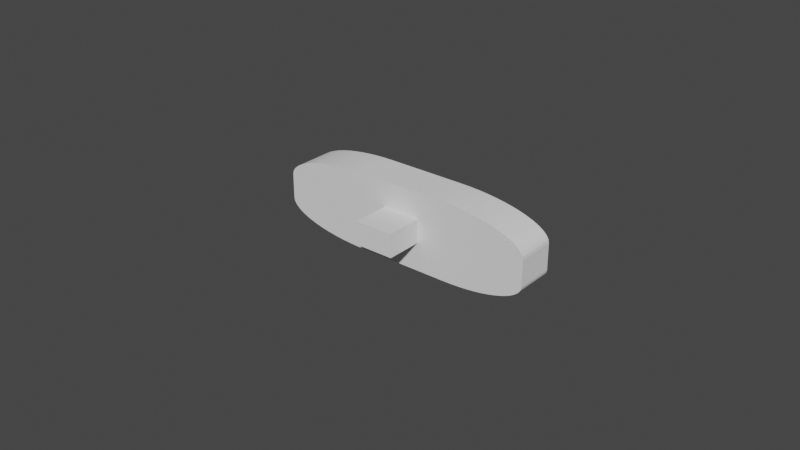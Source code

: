 # Source: Food_Bar_Ceiling_Cabinet_Handle.blend  (saved by Blender 2.93.21; exported with 4.5.12 LTS)
import bpy
from mathutils import Matrix  # noqa: F401  (used for matrix-valued properties, if any)

bpy.ops.wm.read_factory_settings(use_empty=True)
scene = bpy.context.scene
scene.name = 'Scene'

# ---- collections
col_collection = bpy.data.collections.new('Collection'); scene.collection.children.link(col_collection)

# ---- world
world_world = bpy.data.worlds.new('World'); scene.world = world_world
world_world.use_nodes = True; world_world.node_tree.nodes.clear()
_N = world_world.node_tree.nodes; _L = world_world.node_tree.links
n0 = _N.new('ShaderNodeOutputWorld'); n0.name = 'World Output'; n0.location = (300, 300)
n1 = _N.new('ShaderNodeBackground'); n1.name = 'Background'; n1.location = (10, 300)
n1.inputs[0].default_value = (0.05088, 0.05088, 0.05088, 1.0)
_L.new(n1.outputs[0], n0.inputs[0])
n0.is_active_output = True
world_world.color = (0.05088, 0.05088, 0.05088)
world_world.use_sun_shadow = False
world_world.sun_shadow_jitter_overblur = 0.0

# ---- meshes
me_cube_009 = bpy.data.meshes.new('Cube.009')
me_cube_009.from_pydata([(-0.005847, -0.01795, -0.003298), (-0.005847, -0.01795, 0.004323), (-0.005847, -0.005247, -0.003298), (-0.005847, -0.005247, 0.004323), (0.006853, -0.01795, -0.003298), (0.006853, -0.01795, 0.004323), (0.006853, -0.005247, -0.003298), (0.006853, -0.005247, 0.004323), (0.04308, -0.005782, 0.003699), (0.01226, -0.005782, 0.01276), (0.04291, -0.005782, 0.004647), (0.0424, -0.005782, 0.005584), (0.04157, -0.005782, 0.0065), (0.04041, -0.005782, 0.007386), (0.03895, -0.005782, 0.008232), (0.03719, -0.005782, 0.009028), (0.03516, -0.005782, 0.009765), (0.03288, -0.005782, 0.01044), (0.03037, -0.005782, 0.01103), (0.02767, -0.005782, 0.01155), (0.02479, -0.005782, 0.01198), (0.02178, -0.005782, 0.01232), (0.01866, -0.005782, 0.01257), (0.01548, -0.005782, 0.01271), (0.01226, 0.006918, 0.01276), (0.04308, 0.006918, 0.003699), (0.01548, 0.006918, 0.01271), (0.01866, 0.006918, 0.01257), (0.02178, 0.006918, 0.01232), (0.02479, 0.006918, 0.01198), (0.02767, 0.006918, 0.01155), (0.03037, 0.006918, 0.01103), (0.03288, 0.006918, 0.01044), (0.03516, 0.006918, 0.009765), (0.03719, 0.006918, 0.009028), (0.03895, 0.006918, 0.008232), (0.04041, 0.006918, 0.007386), (0.04157, 0.006918, 0.0065), (0.0424, 0.006918, 0.005584), (0.04291, 0.006918, 0.004647), (0.01625, -0.005782, -0.01264), (0.04308, -0.005782, -0.004745), (0.01905, -0.005782, -0.01259), (0.02183, -0.005782, -0.01246), (0.02454, -0.005782, -0.01225), (0.02716, -0.005782, -0.01195), (0.02966, -0.005782, -0.01158), (0.03202, -0.005782, -0.01113), (0.0342, -0.005782, -0.01061), (0.03619, -0.005782, -0.01003), (0.03795, -0.005782, -0.009383), (0.03948, -0.005782, -0.008691), (0.04076, -0.005782, -0.007955), (0.04176, -0.005782, -0.007184), (0.04249, -0.005782, -0.006386), (0.04293, -0.005782, -0.00557), (0.04308, 0.006918, -0.004745), (0.01625, 0.006918, -0.01264), (0.04293, 0.006918, -0.00557), (0.04249, 0.006918, -0.006386), (0.04176, 0.006918, -0.007184), (0.04076, 0.006918, -0.007955), (0.03948, 0.006918, -0.008691), (0.03795, 0.006918, -0.009383), (0.03619, 0.006918, -0.01003), (0.0342, 0.006918, -0.01061), (0.03202, 0.006918, -0.01113), (0.02966, 0.006918, -0.01158), (0.02716, 0.006918, -0.01195), (0.02454, 0.006918, -0.01225), (0.02183, 0.006918, -0.01246), (0.01905, 0.006918, -0.01259), (-0.01333, -0.005782, 0.01276), (-0.04328, -0.005782, 0.003956), (-0.01646, -0.005782, 0.01272), (-0.01956, -0.005782, 0.01257), (-0.02259, -0.005782, 0.01233), (-0.02552, -0.005782, 0.012), (-0.02831, -0.005782, 0.01158), (-0.03094, -0.005782, 0.01108), (-0.03337, -0.005782, 0.0105), (-0.03559, -0.005782, 0.00985), (-0.03756, -0.005782, 0.009133), (-0.03927, -0.005782, 0.00836), (-0.04069, -0.005782, 0.007538), (-0.04182, -0.005782, 0.006678), (-0.04263, -0.005782, 0.005787), (-0.04312, -0.005782, 0.004876), (-0.04328, 0.006918, 0.003956), (-0.01333, 0.006918, 0.01276), (-0.04312, 0.006918, 0.004876), (-0.04263, 0.006918, 0.005787), (-0.04182, 0.006918, 0.006678), (-0.04069, 0.006918, 0.007538), (-0.03927, 0.006918, 0.00836), (-0.03756, 0.006918, 0.009133), (-0.03559, 0.006918, 0.00985), (-0.03337, 0.006918, 0.0105), (-0.03094, 0.006918, 0.01108), (-0.02831, 0.006918, 0.01158), (-0.02552, 0.006918, 0.012), (-0.02259, 0.006918, 0.01233), (-0.01956, 0.006918, 0.01257), (-0.01646, 0.006918, 0.01272), (-0.04328, -0.005782, -0.004089), (-0.01423, -0.005782, -0.01264), (-0.04312, -0.005782, -0.004983), (-0.04265, -0.005782, -0.005866), (-0.04186, -0.005782, -0.00673), (-0.04077, -0.005782, -0.007565), (-0.03939, -0.005782, -0.008363), (-0.03773, -0.005782, -0.009113), (-0.03582, -0.005782, -0.009808), (-0.03367, -0.005782, -0.01044), (-0.03131, -0.005782, -0.011), (-0.02875, -0.005782, -0.01149), (-0.02604, -0.005782, -0.0119), (-0.02321, -0.005782, -0.01222), (-0.02027, -0.005782, -0.01245), (-0.01726, -0.005782, -0.01259), (-0.01423, 0.006918, -0.01264), (-0.04328, 0.006918, -0.004089), (-0.01726, 0.006918, -0.01259), (-0.02027, 0.006918, -0.01245), (-0.02321, 0.006918, -0.01222), (-0.02604, 0.006918, -0.0119), (-0.02875, 0.006918, -0.01149), (-0.03131, 0.006918, -0.011), (-0.03367, 0.006918, -0.01044), (-0.03582, 0.006918, -0.009808), (-0.03773, 0.006918, -0.009113), (-0.03939, 0.006918, -0.008363), (-0.04077, 0.006918, -0.007565), (-0.04186, 0.006918, -0.00673), (-0.04265, 0.006918, -0.005866), (-0.04312, 0.006918, -0.004983)], [], [(0, 1, 3, 2), (2, 3, 7, 6), (6, 7, 5, 4), (4, 5, 1, 0), (2, 6, 4, 0), (7, 3, 1, 5), (24, 89, 72, 9), (120, 122, 123, 124, 125, 126, 127, 128, 129, 130, 131, 132, 133, 134, 135, 121, 88, 90, 91, 92, 93, 94, 95, 96, 97, 98, 99, 100, 101, 102, 103, 89, 24, 26, 27, 28, 29, 30, 31, 32, 33, 34, 35, 36, 37, 38, 39, 25, 56, 58, 59, 60, 61, 62, 63, 64, 65, 66, 67, 68, 69, 70, 71, 57), (40, 42, 43, 44, 45, 46, 47, 48, 49, 50, 51, 52, 53, 54, 55, 41, 8, 10, 11, 12, 13, 14, 15, 16, 17, 18, 19, 20, 21, 22, 23, 9, 72, 74, 75, 76, 77, 78, 79, 80, 81, 82, 83, 84, 85, 86, 87, 73, 104, 106, 107, 108, 109, 110, 111, 112, 113, 114, 115, 116, 117, 118, 119, 105), (24, 9, 23, 26), (26, 23, 22, 27), (27, 22, 21, 28), (28, 21, 20, 29), (29, 20, 19, 30), (30, 19, 18, 31), (31, 18, 17, 32), (32, 17, 16, 33), (33, 16, 15, 34), (34, 15, 14, 35), (35, 14, 13, 36), (36, 13, 12, 37), (37, 12, 11, 38), (38, 11, 10, 39), (39, 10, 8, 25), (40, 57, 71, 42), (42, 71, 70, 43), (43, 70, 69, 44), (44, 69, 68, 45), (45, 68, 67, 46), (46, 67, 66, 47), (47, 66, 65, 48), (48, 65, 64, 49), (49, 64, 63, 50), (50, 63, 62, 51), (51, 62, 61, 52), (52, 61, 60, 53), (53, 60, 59, 54), (54, 59, 58, 55), (55, 58, 56, 41), (56, 25, 8, 41), (72, 89, 103, 74), (74, 103, 102, 75), (75, 102, 101, 76), (76, 101, 100, 77), (77, 100, 99, 78), (78, 99, 98, 79), (79, 98, 97, 80), (80, 97, 96, 81), (81, 96, 95, 82), (82, 95, 94, 83), (83, 94, 93, 84), (84, 93, 92, 85), (85, 92, 91, 86), (86, 91, 90, 87), (87, 90, 88, 73), (104, 73, 88, 121), (120, 105, 119, 122), (122, 119, 118, 123), (123, 118, 117, 124), (124, 117, 116, 125), (125, 116, 115, 126), (126, 115, 114, 127), (127, 114, 113, 128), (128, 113, 112, 129), (129, 112, 111, 130), (130, 111, 110, 131), (131, 110, 109, 132), (132, 109, 108, 133), (133, 108, 107, 134), (134, 107, 106, 135), (135, 106, 104, 121), (120, 57, 40, 105)])
_uv = me_cube_009.uv_layers.new(name='UVMap')
_uv.uv.foreach_set('vector', [0.375, 0.0, 0.625, 0.0, 0.625, 0.25, 0.375, 0.25, 0.375, 0.25, 0.625, 0.25, 0.625, 0.5, 0.375, 0.5, 0.375, 0.5, 0.625, 0.5, 0.625, 0.75, 0.375, 0.75, 0.375, 0.75, 0.625, 0.75, 0.625, 1.0, 0.375, 1.0, 0.125, 0.5, 0.375, 0.5, 0.375, 0.75, 0.125, 0.75, 0.625, 0.5, 0.875, 0.5, 0.875, 0.75, 0.625, 0.75, 0.7142, 0.5, 0.7883, 0.5, 0.7883, 0.75, 0.7142, 0.75, 0.375, 0.3341, 0.3755, 0.3253, 0.3768, 0.3166, 0.3791, 0.3081, 0.3823, 0.2999, 0.3863, 0.2921, 0.3911, 0.2847, 0.3966, 0.2778, 0.4028, 0.2716, 0.4097, 0.2661, 0.4171, 0.2613, 0.4249, 0.2573, 0.4331, 0.2541, 0.4416, 0.2518, 0.4503, 0.2505, 0.4591, 0.25, 0.5383, 0.25, 0.5474, 0.2505, 0.5563, 0.2519, 0.5651, 0.2542, 0.5736, 0.2575, 0.5817, 0.2616, 0.5893, 0.2666, 0.5963, 0.2723, 0.6027, 0.2787, 0.6084, 0.2857, 0.6134, 0.2933, 0.6175, 0.3014, 0.6208, 0.3099, 0.6231, 0.3187, 0.6245, 0.3276, 0.625, 0.3367, 0.625, 0.4108, 0.6245, 0.4201, 0.6231, 0.4293, 0.6206, 0.4383, 0.6173, 0.4471, 0.613, 0.4554, 0.608, 0.4632, 0.6021, 0.4705, 0.5955, 0.4771, 0.5882, 0.483, 0.5804, 0.488, 0.5721, 0.4923, 0.5633, 0.4956, 0.5543, 0.4981, 0.5451, 0.4995, 0.5358, 0.5, 0.4527, 0.5, 0.4445, 0.4996, 0.4365, 0.4983, 0.4287, 0.4962, 0.4211, 0.4933, 0.4138, 0.4896, 0.407, 0.4852, 0.4007, 0.4801, 0.3949, 0.4743, 0.3898, 0.468, 0.3854, 0.4612, 0.3817, 0.4539, 0.3788, 0.4463, 0.3767, 0.4385, 0.3754, 0.4305, 0.375, 0.4223, 0.375, 0.8277, 0.3754, 0.8195, 0.3767, 0.8115, 0.3788, 0.8037, 0.3817, 0.7961, 0.3854, 0.7888, 0.3898, 0.782, 0.3949, 0.7757, 0.4007, 0.7699, 0.407, 0.7648, 0.4138, 0.7604, 0.4211, 0.7567, 0.4287, 0.7538, 0.4365, 0.7517, 0.4445, 0.7504, 0.4527, 0.75, 0.5358, 0.75, 0.5451, 0.7505, 0.5543, 0.7519, 0.5633, 0.7544, 0.5721, 0.7577, 0.5804, 0.762, 0.5882, 0.767, 0.5955, 0.7729, 0.6021, 0.7795, 0.608, 0.7868, 0.613, 0.7946, 0.6173, 0.8029, 0.6206, 0.8117, 0.6231, 0.8207, 0.6245, 0.8299, 0.625, 0.8392, 0.625, 0.9133, 0.6245, 0.9224, 0.6231, 0.9313, 0.6208, 0.9401, 0.6175, 0.9486, 0.6134, 0.9567, 0.6084, 0.9643, 0.6027, 0.9713, 0.5963, 0.9777, 0.5893, 0.9834, 0.5817, 0.9884, 0.5736, 0.9925, 0.5651, 0.9958, 0.5563, 0.9981, 0.5474, 0.9995, 0.5383, 1.0, 0.4591, 1.0, 0.4503, 0.9995, 0.4416, 0.9982, 0.4331, 0.9959, 0.4249, 0.9927, 0.4171, 0.9887, 0.4097, 0.9839, 0.4028, 0.9784, 0.3966, 0.9722, 0.3911, 0.9653, 0.3863, 0.9579, 0.3823, 0.9501, 0.3791, 0.9419, 0.3768, 0.9334, 0.3755, 0.9247, 0.375, 0.9159, 0.7142, 0.5, 0.7142, 0.75, 0.7049, 0.75, 0.7049, 0.5, 0.7049, 0.5, 0.7049, 0.75, 0.6957, 0.75, 0.6957, 0.5, 0.6957, 0.5, 0.6957, 0.75, 0.6867, 0.75, 0.6867, 0.5, 0.6867, 0.5, 0.6867, 0.75, 0.6779, 0.75, 0.6779, 0.5, 0.6779, 0.5, 0.6779, 0.75, 0.6696, 0.75, 0.6696, 0.5, 0.6696, 0.5, 0.6696, 0.75, 0.6618, 0.75, 0.6618, 0.5, 0.6618, 0.5, 0.6618, 0.75, 0.6545, 0.75, 0.6545, 0.5, 0.6545, 0.5, 0.6545, 0.75, 0.5955, 0.75, 0.5955, 0.5, 0.5955, 0.5, 0.5955, 0.75, 0.5882, 0.75, 0.5882, 0.5, 0.5882, 0.5, 0.5882, 0.75, 0.5804, 0.75, 0.5804, 0.5, 0.5804, 0.5, 0.5804, 0.75, 0.5721, 0.75, 0.5721, 0.5, 0.5721, 0.5, 0.5721, 0.75, 0.5633, 0.75, 0.5633, 0.5, 0.5633, 0.5, 0.5633, 0.75, 0.5543, 0.75, 0.5543, 0.5, 0.5543, 0.5, 0.5543, 0.75, 0.5451, 0.75, 0.5451, 0.5, 0.5451, 0.5, 0.5451, 0.75, 0.5358, 0.75, 0.5358, 0.5, 0.2973, 0.75, 0.2973, 0.5, 0.3055, 0.5, 0.3055, 0.75, 0.3055, 0.75, 0.3055, 0.5, 0.3135, 0.5, 0.3135, 0.75, 0.3135, 0.75, 0.3135, 0.5, 0.3213, 0.5, 0.3213, 0.75, 0.3213, 0.75, 0.3213, 0.5, 0.3289, 0.5, 0.3289, 0.75, 0.3289, 0.75, 0.3289, 0.5, 0.3362, 0.5, 0.3362, 0.75, 0.3362, 0.75, 0.3362, 0.5, 0.343, 0.5, 0.343, 0.75, 0.343, 0.75, 0.343, 0.5, 0.3493, 0.5, 0.3493, 0.75, 0.3493, 0.75, 0.3493, 0.5, 0.4007, 0.5, 0.4007, 0.75, 0.4007, 0.75, 0.4007, 0.5, 0.407, 0.5, 0.407, 0.75, 0.407, 0.75, 0.407, 0.5, 0.4138, 0.5, 0.4138, 0.75, 0.4138, 0.75, 0.4138, 0.5, 0.4211, 0.5, 0.4211, 0.75, 0.4211, 0.75, 0.4211, 0.5, 0.4287, 0.5, 0.4287, 0.75, 0.4287, 0.75, 0.4287, 0.5, 0.4365, 0.5, 0.4365, 0.75, 0.4365, 0.75, 0.4365, 0.5, 0.4445, 0.5, 0.4445, 0.75, 0.4445, 0.75, 0.4445, 0.5, 0.4527, 0.5, 0.4527, 0.75, 0.4527, 0.5, 0.5358, 0.5, 0.5358, 0.75, 0.4527, 0.75, 0.7883, 0.75, 0.7883, 0.5, 0.7974, 0.5, 0.7974, 0.75, 0.7974, 0.75, 0.7974, 0.5, 0.8063, 0.5, 0.8063, 0.75, 0.8063, 0.75, 0.8063, 0.5, 0.8151, 0.5, 0.8151, 0.75, 0.8151, 0.75, 0.8151, 0.5, 0.8236, 0.5, 0.8236, 0.75, 0.8236, 0.75, 0.8236, 0.5, 0.8317, 0.5, 0.8317, 0.75, 0.8317, 0.75, 0.8317, 0.5, 0.8393, 0.5, 0.8393, 0.75, 0.8393, 0.75, 0.8393, 0.5, 0.8463, 0.5, 0.8463, 0.75, 0.625, 0.0, 0.625, 0.25, 0.5963, 0.25, 0.5963, 0.0, 0.5963, 0.0, 0.5963, 0.25, 0.5893, 0.25, 0.5893, 0.0, 0.5893, 0.0, 0.5893, 0.25, 0.5817, 0.25, 0.5817, 0.0, 0.5817, 0.0, 0.5817, 0.25, 0.5736, 0.25, 0.5736, 0.0, 0.5736, 0.0, 0.5736, 0.25, 0.5651, 0.25, 0.5651, 0.0, 0.5651, 0.0, 0.5651, 0.25, 0.5563, 0.25, 0.5563, 0.0, 0.5563, 0.0, 0.5563, 0.25, 0.5474, 0.25, 0.5474, 0.0, 0.5474, 0.0, 0.5474, 0.25, 0.5383, 0.25, 0.5383, 0.0, 0.4591, 0.0, 0.5383, 0.0, 0.5383, 0.25, 0.4591, 0.25, 0.2091, 0.5, 0.2091, 0.75, 0.2003, 0.75, 0.2003, 0.5, 0.2003, 0.5, 0.2003, 0.75, 0.1916, 0.75, 0.1916, 0.5, 0.1916, 0.5, 0.1916, 0.75, 0.1831, 0.75, 0.1831, 0.5, 0.1831, 0.5, 0.1831, 0.75, 0.1749, 0.75, 0.1749, 0.5, 0.1749, 0.5, 0.1749, 0.75, 0.1671, 0.75, 0.1671, 0.5, 0.1671, 0.5, 0.1671, 0.75, 0.1597, 0.75, 0.1597, 0.5, 0.1597, 0.5, 0.1597, 0.75, 0.1528, 0.75, 0.1528, 0.5, 0.1528, 0.5, 0.1528, 0.75, 0.125, 0.75, 0.125, 0.5, 0.4028, 0.25, 0.4028, 0.0, 0.4097, 0.0, 0.4097, 0.25, 0.4097, 0.25, 0.4097, 0.0, 0.4171, 0.0, 0.4171, 0.25, 0.4171, 0.25, 0.4171, 0.0, 0.4249, 0.0, 0.4249, 0.25, 0.4249, 0.25, 0.4249, 0.0, 0.4331, 0.0, 0.4331, 0.25, 0.4331, 0.25, 0.4331, 0.0, 0.4416, 0.0, 0.4416, 0.25, 0.4416, 0.25, 0.4416, 0.0, 0.4503, 0.0, 0.4503, 0.25, 0.4503, 0.25, 0.4503, 0.0, 0.4591, 0.0, 0.4591, 0.25, 0.2091, 0.5, 0.2973, 0.5, 0.2973, 0.75, 0.2091, 0.75])
me_cube_009.use_remesh_fix_poles = True
me_cube_009.use_remesh_preserve_attributes = False
me_cube_009.update()

# ---- objects
ob_ceiling_cabinet_handle = bpy.data.objects.new('Ceiling Cabinet Handle', me_cube_009)

# ---- transforms, parenting, visibility, modifiers, constraints
ob_ceiling_cabinet_handle.location = (0.01458, -0.02879, 0.03776)

# ---- collection membership
col_collection.objects.link(ob_ceiling_cabinet_handle)

# ---- scene / render settings (as saved in the file)
scene.frame_start = 1; scene.frame_end = 250; scene.frame_set(1)
scene.render.engine = 'BLENDER_EEVEE_NEXT'
scene.cycles.use_denoising = False
scene.cycles.samples = 128
scene.cycles.sampling_pattern = 'TABULATED_SOBOL'
scene.cycles.use_adaptive_sampling = False
scene.cycles.use_light_tree = False
scene.view_settings.view_transform = 'Filmic'
bpy.context.view_layer.update()

# ---- added for rendering (the .blend has no active camera and no usable light): camera, sun
cam_auto = bpy.data.cameras.new('AutoCamera')
cam_auto.lens = 50.0
cam_auto.sensor_width = 36.0
cam_auto.clip_end = 1000.0
ob_auto_camera = bpy.data.objects.new('AutoCamera', cam_auto)
scene.collection.objects.link(ob_auto_camera)
ob_auto_camera.location = (0.199517, -0.256361, 0.18586)
ob_auto_camera.rotation_euler = (1.09748, -7.21219e-08, 0.694738)
scene.camera = ob_auto_camera
light_auto_sun = bpy.data.lights.new('AutoSun', 'SUN')
light_auto_sun.energy = 3.0
light_auto_sun.angle = 0.0523599
ob_auto_sun = bpy.data.objects.new('AutoSun', light_auto_sun)
scene.collection.objects.link(ob_auto_sun)
ob_auto_sun.rotation_euler = (0.872665, 0.174533, 0.523599)
bpy.context.view_layer.update()
